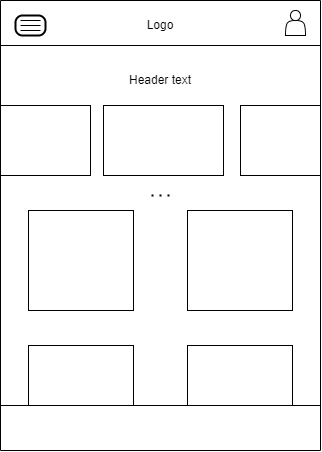

The diagram above was exported from draw.io. Its source (the exported page's mxGraphModel, read from the mxfile embedded in the PNG):
<mxGraphModel dx="1221" dy="739" grid="1" gridSize="10" guides="1" tooltips="1" connect="1" arrows="1" fold="1" page="1" pageScale="1" pageWidth="850" pageHeight="1100" math="0" shadow="0">
  <root>
    <mxCell id="0" />
    <mxCell id="1" parent="0" />
    <mxCell id="zmOTNU9H4pmUaldz4h2T-27" value="" style="group" vertex="1" connectable="0" parent="1">
      <mxGeometry x="240" y="120" width="320" height="450" as="geometry" />
    </mxCell>
    <mxCell id="zmOTNU9H4pmUaldz4h2T-1" value="" style="shape=process;whiteSpace=wrap;html=1;backgroundOutline=1;rotation=90;" vertex="1" parent="zmOTNU9H4pmUaldz4h2T-27">
      <mxGeometry x="-65" y="65" width="450" height="320" as="geometry" />
    </mxCell>
    <mxCell id="zmOTNU9H4pmUaldz4h2T-2" value="Logo" style="text;html=1;strokeColor=none;fillColor=none;align=center;verticalAlign=middle;whiteSpace=wrap;rounded=0;" vertex="1" parent="zmOTNU9H4pmUaldz4h2T-27">
      <mxGeometry x="130" y="10" width="60" height="30" as="geometry" />
    </mxCell>
    <mxCell id="zmOTNU9H4pmUaldz4h2T-18" value="" style="group" vertex="1" connectable="0" parent="zmOTNU9H4pmUaldz4h2T-27">
      <mxGeometry x="15" y="15" width="30" height="20" as="geometry" />
    </mxCell>
    <mxCell id="zmOTNU9H4pmUaldz4h2T-12" value="" style="group;strokeWidth=1;" vertex="1" connectable="0" parent="zmOTNU9H4pmUaldz4h2T-18">
      <mxGeometry width="30" height="20" as="geometry" />
    </mxCell>
    <mxCell id="zmOTNU9H4pmUaldz4h2T-13" value="" style="rounded=1;whiteSpace=wrap;html=1;absoluteArcSize=1;arcSize=14;strokeWidth=2;" vertex="1" parent="zmOTNU9H4pmUaldz4h2T-12">
      <mxGeometry width="30" height="20" as="geometry" />
    </mxCell>
    <mxCell id="zmOTNU9H4pmUaldz4h2T-17" value="" style="group" vertex="1" connectable="0" parent="zmOTNU9H4pmUaldz4h2T-18">
      <mxGeometry x="5" y="4.999999999999943" width="20" height="10" as="geometry" />
    </mxCell>
    <mxCell id="zmOTNU9H4pmUaldz4h2T-14" value="" style="endArrow=none;html=1;rounded=0;" edge="1" parent="zmOTNU9H4pmUaldz4h2T-17">
      <mxGeometry width="50" height="50" relative="1" as="geometry">
        <mxPoint y="5" as="sourcePoint" />
        <mxPoint x="20" y="5" as="targetPoint" />
      </mxGeometry>
    </mxCell>
    <mxCell id="zmOTNU9H4pmUaldz4h2T-15" value="" style="endArrow=none;html=1;rounded=0;" edge="1" parent="zmOTNU9H4pmUaldz4h2T-17">
      <mxGeometry width="50" height="50" relative="1" as="geometry">
        <mxPoint as="sourcePoint" />
        <mxPoint x="20" as="targetPoint" />
      </mxGeometry>
    </mxCell>
    <mxCell id="zmOTNU9H4pmUaldz4h2T-16" value="" style="endArrow=none;html=1;rounded=0;" edge="1" parent="zmOTNU9H4pmUaldz4h2T-17">
      <mxGeometry width="50" height="50" relative="1" as="geometry">
        <mxPoint y="10" as="sourcePoint" />
        <mxPoint x="20" y="10" as="targetPoint" />
      </mxGeometry>
    </mxCell>
    <mxCell id="zmOTNU9H4pmUaldz4h2T-19" value="" style="shape=actor;whiteSpace=wrap;html=1;strokeWidth=1;" vertex="1" parent="zmOTNU9H4pmUaldz4h2T-27">
      <mxGeometry x="285" y="10" width="20" height="25" as="geometry" />
    </mxCell>
    <mxCell id="zmOTNU9H4pmUaldz4h2T-20" value="" style="verticalLabelPosition=bottom;verticalAlign=top;html=1;shape=mxgraph.basic.rect;fillColor2=none;strokeWidth=1;size=20;indent=5;" vertex="1" parent="zmOTNU9H4pmUaldz4h2T-27">
      <mxGeometry y="105" width="90" height="70" as="geometry" />
    </mxCell>
    <mxCell id="zmOTNU9H4pmUaldz4h2T-21" value="" style="verticalLabelPosition=bottom;verticalAlign=top;html=1;shape=mxgraph.basic.rect;fillColor2=none;strokeWidth=1;size=20;indent=5;" vertex="1" parent="zmOTNU9H4pmUaldz4h2T-27">
      <mxGeometry x="103" y="105" width="120" height="70" as="geometry" />
    </mxCell>
    <mxCell id="zmOTNU9H4pmUaldz4h2T-22" value="" style="verticalLabelPosition=bottom;verticalAlign=top;html=1;shape=mxgraph.basic.rect;fillColor2=none;strokeWidth=1;size=20;indent=5;" vertex="1" parent="zmOTNU9H4pmUaldz4h2T-27">
      <mxGeometry x="240" y="105" width="80" height="70" as="geometry" />
    </mxCell>
    <mxCell id="zmOTNU9H4pmUaldz4h2T-23" value="Header text" style="text;html=1;strokeColor=none;fillColor=none;align=center;verticalAlign=middle;whiteSpace=wrap;rounded=0;" vertex="1" parent="zmOTNU9H4pmUaldz4h2T-27">
      <mxGeometry x="120" y="65" width="80" height="30" as="geometry" />
    </mxCell>
    <mxCell id="zmOTNU9H4pmUaldz4h2T-26" value="" style="endArrow=none;dashed=1;html=1;dashPattern=1 3;strokeWidth=2;rounded=0;" edge="1" parent="zmOTNU9H4pmUaldz4h2T-27">
      <mxGeometry width="50" height="50" relative="1" as="geometry">
        <mxPoint x="168.99999999999977" y="195" as="sourcePoint" />
        <mxPoint x="148.99999999999977" y="195" as="targetPoint" />
      </mxGeometry>
    </mxCell>
    <mxCell id="zmOTNU9H4pmUaldz4h2T-29" value="" style="verticalLabelPosition=bottom;verticalAlign=top;html=1;shape=mxgraph.basic.rect;fillColor2=none;strokeWidth=1;size=20;indent=5;" vertex="1" parent="zmOTNU9H4pmUaldz4h2T-27">
      <mxGeometry x="28" y="210" width="105" height="100" as="geometry" />
    </mxCell>
    <mxCell id="zmOTNU9H4pmUaldz4h2T-48" value="" style="verticalLabelPosition=bottom;verticalAlign=top;html=1;shape=mxgraph.basic.rect;fillColor2=none;strokeWidth=1;size=20;indent=5;" vertex="1" parent="zmOTNU9H4pmUaldz4h2T-27">
      <mxGeometry x="187" y="210" width="105" height="100" as="geometry" />
    </mxCell>
    <mxCell id="zmOTNU9H4pmUaldz4h2T-49" value="" style="verticalLabelPosition=bottom;verticalAlign=top;html=1;shape=mxgraph.basic.rect;fillColor2=none;strokeWidth=1;size=20;indent=5;" vertex="1" parent="zmOTNU9H4pmUaldz4h2T-27">
      <mxGeometry x="28" y="345" width="105" height="60" as="geometry" />
    </mxCell>
    <mxCell id="zmOTNU9H4pmUaldz4h2T-50" value="" style="verticalLabelPosition=bottom;verticalAlign=top;html=1;shape=mxgraph.basic.rect;fillColor2=none;strokeWidth=1;size=20;indent=5;" vertex="1" parent="zmOTNU9H4pmUaldz4h2T-27">
      <mxGeometry x="187" y="345" width="105" height="60" as="geometry" />
    </mxCell>
  </root>
</mxGraphModel>